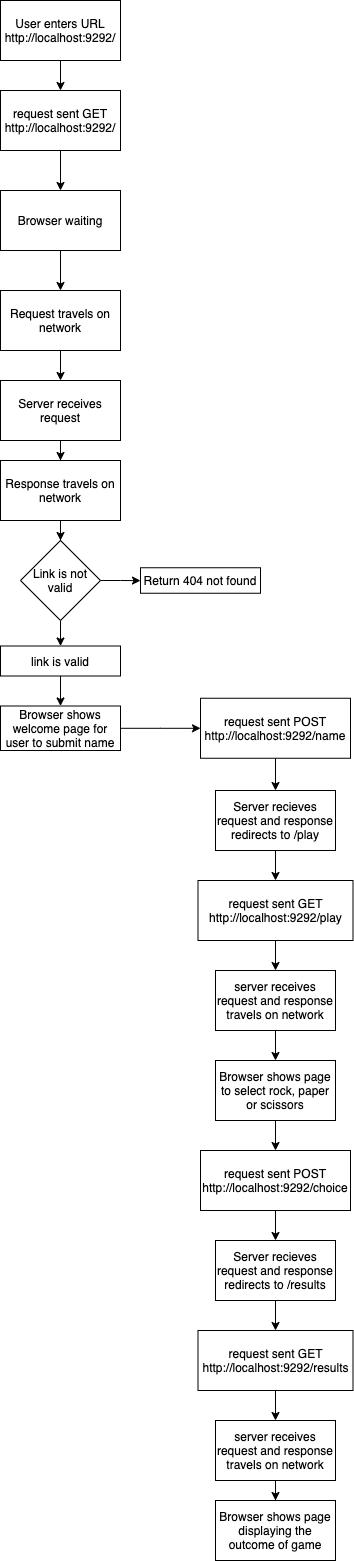

The diagram above was exported from draw.io. Its source (the exported page's mxGraphModel, read from the mxfile embedded in the PNG):
<mxGraphModel dx="456" dy="506" grid="1" gridSize="10" guides="1" tooltips="1" connect="1" arrows="1" fold="1" page="1" pageScale="1" pageWidth="827" pageHeight="1169" math="0" shadow="0">
  <root>
    <mxCell id="0" />
    <mxCell id="1" parent="0" />
    <mxCell id="5qRzoSTR4I4B2EJsw2Pi-3" value="" style="edgeStyle=orthogonalEdgeStyle;rounded=0;orthogonalLoop=1;jettySize=auto;html=1;" edge="1" parent="1" source="5qRzoSTR4I4B2EJsw2Pi-1">
      <mxGeometry relative="1" as="geometry">
        <mxPoint x="70" y="120" as="targetPoint" />
      </mxGeometry>
    </mxCell>
    <mxCell id="5qRzoSTR4I4B2EJsw2Pi-1" value="User enters URL http://localhost:9292/" style="rounded=0;whiteSpace=wrap;html=1;" vertex="1" parent="1">
      <mxGeometry x="10" y="30" width="120" height="60" as="geometry" />
    </mxCell>
    <mxCell id="5qRzoSTR4I4B2EJsw2Pi-11" value="" style="edgeStyle=orthogonalEdgeStyle;rounded=0;orthogonalLoop=1;jettySize=auto;html=1;fontSize=12;" edge="1" parent="1" source="5qRzoSTR4I4B2EJsw2Pi-2">
      <mxGeometry relative="1" as="geometry">
        <mxPoint x="70" y="220" as="targetPoint" />
      </mxGeometry>
    </mxCell>
    <mxCell id="5qRzoSTR4I4B2EJsw2Pi-2" value="request sent GET&lt;br&gt;http://localhost:9292/" style="rounded=0;whiteSpace=wrap;html=1;" vertex="1" parent="1">
      <mxGeometry x="10" y="120" width="120" height="60" as="geometry" />
    </mxCell>
    <mxCell id="5qRzoSTR4I4B2EJsw2Pi-17" value="" style="edgeStyle=orthogonalEdgeStyle;rounded=0;orthogonalLoop=1;jettySize=auto;html=1;fontSize=12;" edge="1" parent="1" source="5qRzoSTR4I4B2EJsw2Pi-10">
      <mxGeometry relative="1" as="geometry">
        <mxPoint x="70" y="320" as="targetPoint" />
      </mxGeometry>
    </mxCell>
    <mxCell id="5qRzoSTR4I4B2EJsw2Pi-10" value="Browser waiting" style="whiteSpace=wrap;html=1;rounded=0;" vertex="1" parent="1">
      <mxGeometry x="10" y="220" width="120" height="60" as="geometry" />
    </mxCell>
    <mxCell id="5qRzoSTR4I4B2EJsw2Pi-19" value="" style="edgeStyle=orthogonalEdgeStyle;rounded=0;orthogonalLoop=1;jettySize=auto;html=1;fontSize=12;" edge="1" parent="1" source="5qRzoSTR4I4B2EJsw2Pi-12">
      <mxGeometry relative="1" as="geometry">
        <mxPoint x="70" y="410" as="targetPoint" />
      </mxGeometry>
    </mxCell>
    <mxCell id="5qRzoSTR4I4B2EJsw2Pi-12" value="Request travels on network" style="whiteSpace=wrap;html=1;rounded=0;" vertex="1" parent="1">
      <mxGeometry x="10" y="320" width="120" height="60" as="geometry" />
    </mxCell>
    <mxCell id="5qRzoSTR4I4B2EJsw2Pi-21" value="" style="edgeStyle=orthogonalEdgeStyle;rounded=0;orthogonalLoop=1;jettySize=auto;html=1;fontSize=12;" edge="1" parent="1" source="5qRzoSTR4I4B2EJsw2Pi-18">
      <mxGeometry relative="1" as="geometry">
        <mxPoint x="70" y="500" as="targetPoint" />
      </mxGeometry>
    </mxCell>
    <mxCell id="5qRzoSTR4I4B2EJsw2Pi-29" value="" style="edgeStyle=orthogonalEdgeStyle;rounded=0;orthogonalLoop=1;jettySize=auto;html=1;fontSize=12;" edge="1" parent="1" source="5qRzoSTR4I4B2EJsw2Pi-18" target="5qRzoSTR4I4B2EJsw2Pi-28">
      <mxGeometry relative="1" as="geometry" />
    </mxCell>
    <mxCell id="5qRzoSTR4I4B2EJsw2Pi-18" value="Server receives request" style="whiteSpace=wrap;html=1;rounded=0;" vertex="1" parent="1">
      <mxGeometry x="10" y="410" width="120" height="60" as="geometry" />
    </mxCell>
    <mxCell id="5qRzoSTR4I4B2EJsw2Pi-23" value="" style="edgeStyle=orthogonalEdgeStyle;rounded=0;orthogonalLoop=1;jettySize=auto;html=1;fontSize=12;" edge="1" parent="1" source="5qRzoSTR4I4B2EJsw2Pi-20" target="5qRzoSTR4I4B2EJsw2Pi-22">
      <mxGeometry relative="1" as="geometry" />
    </mxCell>
    <mxCell id="5qRzoSTR4I4B2EJsw2Pi-25" value="" style="edgeStyle=orthogonalEdgeStyle;rounded=0;orthogonalLoop=1;jettySize=auto;html=1;fontSize=12;" edge="1" parent="1" source="5qRzoSTR4I4B2EJsw2Pi-20" target="5qRzoSTR4I4B2EJsw2Pi-24">
      <mxGeometry relative="1" as="geometry" />
    </mxCell>
    <mxCell id="5qRzoSTR4I4B2EJsw2Pi-20" value="Link is not valid" style="rhombus;whiteSpace=wrap;html=1;rounded=0;" vertex="1" parent="1">
      <mxGeometry x="30" y="570" width="80" height="80" as="geometry" />
    </mxCell>
    <mxCell id="5qRzoSTR4I4B2EJsw2Pi-22" value="Return 404 not found" style="whiteSpace=wrap;html=1;rounded=0;" vertex="1" parent="1">
      <mxGeometry x="150" y="597.25" width="120" height="25.5" as="geometry" />
    </mxCell>
    <mxCell id="5qRzoSTR4I4B2EJsw2Pi-27" value="" style="edgeStyle=orthogonalEdgeStyle;rounded=0;orthogonalLoop=1;jettySize=auto;html=1;fontSize=12;" edge="1" parent="1" source="5qRzoSTR4I4B2EJsw2Pi-24" target="5qRzoSTR4I4B2EJsw2Pi-26">
      <mxGeometry relative="1" as="geometry" />
    </mxCell>
    <mxCell id="5qRzoSTR4I4B2EJsw2Pi-24" value="link is valid" style="whiteSpace=wrap;html=1;rounded=0;" vertex="1" parent="1">
      <mxGeometry x="10" y="675.5" width="120" height="30" as="geometry" />
    </mxCell>
    <mxCell id="5qRzoSTR4I4B2EJsw2Pi-32" value="" style="edgeStyle=orthogonalEdgeStyle;rounded=0;orthogonalLoop=1;jettySize=auto;html=1;fontSize=12;" edge="1" parent="1" source="5qRzoSTR4I4B2EJsw2Pi-26" target="5qRzoSTR4I4B2EJsw2Pi-31">
      <mxGeometry relative="1" as="geometry" />
    </mxCell>
    <mxCell id="5qRzoSTR4I4B2EJsw2Pi-26" value="Browser shows welcome page for user to submit name" style="whiteSpace=wrap;html=1;rounded=0;" vertex="1" parent="1">
      <mxGeometry x="10" y="735.5" width="120" height="44.5" as="geometry" />
    </mxCell>
    <mxCell id="5qRzoSTR4I4B2EJsw2Pi-30" value="" style="edgeStyle=orthogonalEdgeStyle;rounded=0;orthogonalLoop=1;jettySize=auto;html=1;fontSize=12;" edge="1" parent="1" source="5qRzoSTR4I4B2EJsw2Pi-28" target="5qRzoSTR4I4B2EJsw2Pi-20">
      <mxGeometry relative="1" as="geometry" />
    </mxCell>
    <mxCell id="5qRzoSTR4I4B2EJsw2Pi-28" value="Response travels on network" style="whiteSpace=wrap;html=1;rounded=0;" vertex="1" parent="1">
      <mxGeometry x="10" y="490" width="120" height="60" as="geometry" />
    </mxCell>
    <mxCell id="5qRzoSTR4I4B2EJsw2Pi-34" value="" style="edgeStyle=orthogonalEdgeStyle;rounded=0;orthogonalLoop=1;jettySize=auto;html=1;fontSize=12;" edge="1" parent="1" source="5qRzoSTR4I4B2EJsw2Pi-31" target="5qRzoSTR4I4B2EJsw2Pi-33">
      <mxGeometry relative="1" as="geometry" />
    </mxCell>
    <mxCell id="5qRzoSTR4I4B2EJsw2Pi-31" value="request sent POST&lt;br&gt;http://localhost:9292/name" style="whiteSpace=wrap;html=1;rounded=0;" vertex="1" parent="1">
      <mxGeometry x="210" y="727.75" width="150" height="60" as="geometry" />
    </mxCell>
    <mxCell id="5qRzoSTR4I4B2EJsw2Pi-36" value="" style="edgeStyle=orthogonalEdgeStyle;rounded=0;orthogonalLoop=1;jettySize=auto;html=1;fontSize=12;" edge="1" parent="1" source="5qRzoSTR4I4B2EJsw2Pi-33" target="5qRzoSTR4I4B2EJsw2Pi-35">
      <mxGeometry relative="1" as="geometry" />
    </mxCell>
    <mxCell id="5qRzoSTR4I4B2EJsw2Pi-33" value="Server recieves request and response redirects to /play" style="whiteSpace=wrap;html=1;rounded=0;" vertex="1" parent="1">
      <mxGeometry x="225" y="820" width="120" height="60" as="geometry" />
    </mxCell>
    <mxCell id="5qRzoSTR4I4B2EJsw2Pi-38" value="" style="edgeStyle=orthogonalEdgeStyle;rounded=0;orthogonalLoop=1;jettySize=auto;html=1;fontSize=12;" edge="1" parent="1" source="5qRzoSTR4I4B2EJsw2Pi-35" target="5qRzoSTR4I4B2EJsw2Pi-37">
      <mxGeometry relative="1" as="geometry" />
    </mxCell>
    <mxCell id="5qRzoSTR4I4B2EJsw2Pi-35" value="request sent GET&lt;br&gt;http://localhost:9292/play" style="whiteSpace=wrap;html=1;rounded=0;" vertex="1" parent="1">
      <mxGeometry x="207.5" y="910" width="155" height="60" as="geometry" />
    </mxCell>
    <mxCell id="5qRzoSTR4I4B2EJsw2Pi-40" value="" style="edgeStyle=orthogonalEdgeStyle;rounded=0;orthogonalLoop=1;jettySize=auto;html=1;fontSize=12;" edge="1" parent="1" source="5qRzoSTR4I4B2EJsw2Pi-37" target="5qRzoSTR4I4B2EJsw2Pi-39">
      <mxGeometry relative="1" as="geometry" />
    </mxCell>
    <mxCell id="5qRzoSTR4I4B2EJsw2Pi-37" value="server receives request and response travels on network" style="whiteSpace=wrap;html=1;rounded=0;" vertex="1" parent="1">
      <mxGeometry x="225" y="1000" width="120" height="60" as="geometry" />
    </mxCell>
    <mxCell id="5qRzoSTR4I4B2EJsw2Pi-42" value="" style="edgeStyle=orthogonalEdgeStyle;rounded=0;orthogonalLoop=1;jettySize=auto;html=1;fontSize=12;" edge="1" parent="1" source="5qRzoSTR4I4B2EJsw2Pi-39" target="5qRzoSTR4I4B2EJsw2Pi-41">
      <mxGeometry relative="1" as="geometry" />
    </mxCell>
    <mxCell id="5qRzoSTR4I4B2EJsw2Pi-39" value="Browser shows page to select rock, paper or scissors" style="whiteSpace=wrap;html=1;rounded=0;" vertex="1" parent="1">
      <mxGeometry x="225" y="1090" width="120" height="60" as="geometry" />
    </mxCell>
    <mxCell id="5qRzoSTR4I4B2EJsw2Pi-46" value="" style="edgeStyle=orthogonalEdgeStyle;rounded=0;orthogonalLoop=1;jettySize=auto;html=1;fontSize=12;" edge="1" parent="1" source="5qRzoSTR4I4B2EJsw2Pi-41" target="5qRzoSTR4I4B2EJsw2Pi-45">
      <mxGeometry relative="1" as="geometry" />
    </mxCell>
    <mxCell id="5qRzoSTR4I4B2EJsw2Pi-41" value="request sent POST&lt;br&gt;http://localhost:9292/choice" style="whiteSpace=wrap;html=1;rounded=0;" vertex="1" parent="1">
      <mxGeometry x="210" y="1180" width="150" height="60" as="geometry" />
    </mxCell>
    <mxCell id="5qRzoSTR4I4B2EJsw2Pi-48" value="" style="edgeStyle=orthogonalEdgeStyle;rounded=0;orthogonalLoop=1;jettySize=auto;html=1;fontSize=12;" edge="1" parent="1" source="5qRzoSTR4I4B2EJsw2Pi-45" target="5qRzoSTR4I4B2EJsw2Pi-47">
      <mxGeometry relative="1" as="geometry" />
    </mxCell>
    <mxCell id="5qRzoSTR4I4B2EJsw2Pi-45" value="&lt;span&gt;Server recieves request and response redirects to /results&lt;/span&gt;" style="whiteSpace=wrap;html=1;rounded=0;" vertex="1" parent="1">
      <mxGeometry x="225" y="1270" width="120" height="60" as="geometry" />
    </mxCell>
    <mxCell id="5qRzoSTR4I4B2EJsw2Pi-50" value="" style="edgeStyle=orthogonalEdgeStyle;rounded=0;orthogonalLoop=1;jettySize=auto;html=1;fontSize=12;" edge="1" parent="1" source="5qRzoSTR4I4B2EJsw2Pi-47" target="5qRzoSTR4I4B2EJsw2Pi-49">
      <mxGeometry relative="1" as="geometry" />
    </mxCell>
    <mxCell id="5qRzoSTR4I4B2EJsw2Pi-47" value="&lt;span&gt;request sent GET&lt;/span&gt;&lt;br&gt;&lt;span&gt;http://localhost:9292/results&lt;/span&gt;" style="whiteSpace=wrap;html=1;rounded=0;" vertex="1" parent="1">
      <mxGeometry x="207.5" y="1360" width="155" height="60" as="geometry" />
    </mxCell>
    <mxCell id="5qRzoSTR4I4B2EJsw2Pi-52" value="" style="edgeStyle=orthogonalEdgeStyle;rounded=0;orthogonalLoop=1;jettySize=auto;html=1;fontSize=12;" edge="1" parent="1" source="5qRzoSTR4I4B2EJsw2Pi-49" target="5qRzoSTR4I4B2EJsw2Pi-51">
      <mxGeometry relative="1" as="geometry" />
    </mxCell>
    <mxCell id="5qRzoSTR4I4B2EJsw2Pi-49" value="&lt;span&gt;server receives request and response travels on network&lt;/span&gt;" style="whiteSpace=wrap;html=1;rounded=0;" vertex="1" parent="1">
      <mxGeometry x="225" y="1450" width="120" height="60" as="geometry" />
    </mxCell>
    <mxCell id="5qRzoSTR4I4B2EJsw2Pi-51" value="&lt;span&gt;Browser shows page displaying the outcome of game&lt;/span&gt;" style="whiteSpace=wrap;html=1;rounded=0;" vertex="1" parent="1">
      <mxGeometry x="225" y="1530" width="120" height="60" as="geometry" />
    </mxCell>
  </root>
</mxGraphModel>